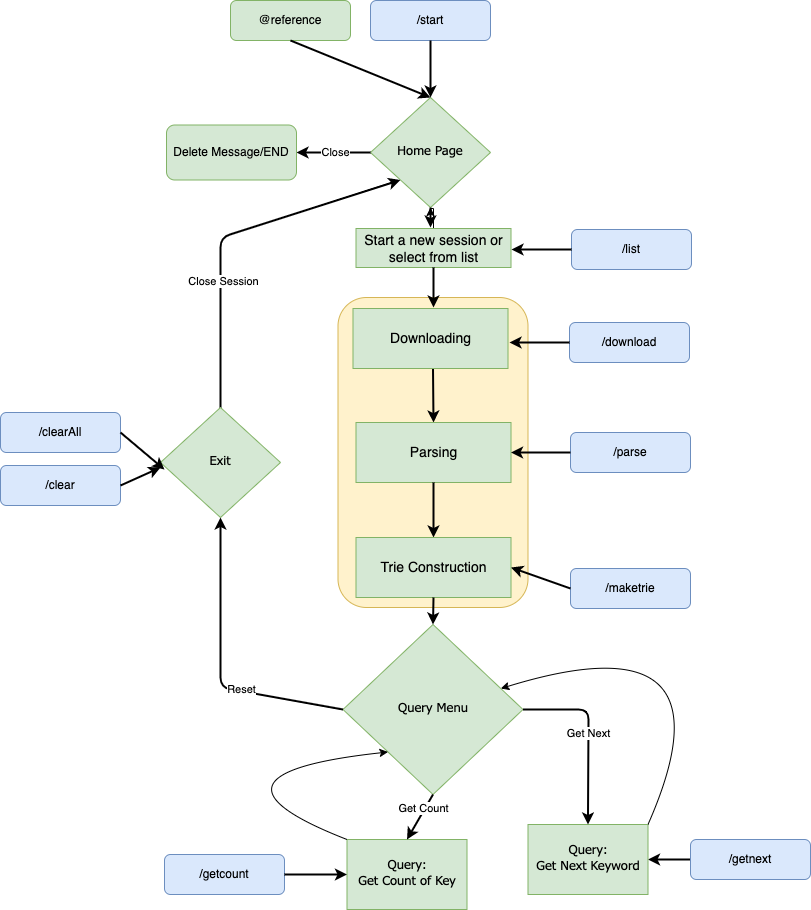

The diagram above was exported from draw.io. Its source (the exported page's mxGraphModel, read from the mxfile embedded in the PNG):
<mxGraphModel dx="1773" dy="589" grid="1" gridSize="10" guides="1" tooltips="1" connect="1" arrows="1" fold="1" page="1" pageScale="1" pageWidth="827" pageHeight="1169" math="0" shadow="0">
  <root>
    <mxCell id="WIyWlLk6GJQsqaUBKTNV-0" />
    <mxCell id="WIyWlLk6GJQsqaUBKTNV-1" parent="WIyWlLk6GJQsqaUBKTNV-0" />
    <mxCell id="fmW7wkthDbTYkQmj7-MJ-64" value="" style="endArrow=classic;html=1;rounded=0;exitX=0;exitY=0.5;exitDx=0;exitDy=0;entryX=1;entryY=0.5;entryDx=0;entryDy=0;strokeWidth=2;orthogonalLoop=1;snapToPoint=0;flowAnimation=0;comic=0;strokeColor=default;" parent="WIyWlLk6GJQsqaUBKTNV-1" source="fmW7wkthDbTYkQmj7-MJ-63" target="fmW7wkthDbTYkQmj7-MJ-42" edge="1">
      <mxGeometry width="50" height="50" relative="1" as="geometry">
        <mxPoint x="241.25" y="562" as="sourcePoint" />
        <mxPoint x="168.75" y="972" as="targetPoint" />
        <Array as="points" />
      </mxGeometry>
    </mxCell>
    <mxCell id="fmW7wkthDbTYkQmj7-MJ-31" value="" style="rounded=1;whiteSpace=wrap;html=1;shadow=0;sketch=0;fontFamily=Helvetica;fontSize=14;strokeWidth=1;fillColor=#fff2cc;strokeColor=#d6b656;" parent="WIyWlLk6GJQsqaUBKTNV-1" vertex="1">
      <mxGeometry x="127.5" y="430" width="190" height="310" as="geometry" />
    </mxCell>
    <mxCell id="WIyWlLk6GJQsqaUBKTNV-3" value="@reference" style="rounded=1;whiteSpace=wrap;html=1;fontSize=12;glass=0;strokeWidth=1;shadow=0;fillColor=#d5e8d4;strokeColor=#82b366;" parent="WIyWlLk6GJQsqaUBKTNV-1" vertex="1">
      <mxGeometry x="20" y="133" width="120" height="40" as="geometry" />
    </mxCell>
    <mxCell id="WIyWlLk6GJQsqaUBKTNV-6" value="Home Page" style="rhombus;whiteSpace=wrap;html=1;shadow=0;fontFamily=Tahoma;fontSize=13;align=center;strokeWidth=1;spacing=6;spacingTop=-4;fillColor=#d5e8d4;strokeColor=#82b366;rounded=0;sketch=0;double=0;backgroundOutline=0;treeFolding=0;fontStyle=0;verticalAlign=middle;" parent="WIyWlLk6GJQsqaUBKTNV-1" vertex="1">
      <mxGeometry x="160" y="230" width="120" height="110" as="geometry" />
    </mxCell>
    <mxCell id="fmW7wkthDbTYkQmj7-MJ-0" value="/start" style="rounded=1;whiteSpace=wrap;html=1;fontSize=12;glass=0;strokeWidth=1;shadow=0;fillColor=#dae8fc;strokeColor=#6c8ebf;" parent="WIyWlLk6GJQsqaUBKTNV-1" vertex="1">
      <mxGeometry x="160" y="133" width="120" height="40" as="geometry" />
    </mxCell>
    <mxCell id="fmW7wkthDbTYkQmj7-MJ-4" value="" style="endArrow=classic;html=1;rounded=0;exitX=0.5;exitY=1;exitDx=0;exitDy=0;entryX=0.5;entryY=0;entryDx=0;entryDy=0;strokeWidth=2;orthogonalLoop=1;snapToPoint=0;flowAnimation=0;comic=0;" parent="WIyWlLk6GJQsqaUBKTNV-1" source="WIyWlLk6GJQsqaUBKTNV-3" target="WIyWlLk6GJQsqaUBKTNV-6" edge="1">
      <mxGeometry width="50" height="50" relative="1" as="geometry">
        <mxPoint x="390" y="270" as="sourcePoint" />
        <mxPoint x="440" y="220" as="targetPoint" />
      </mxGeometry>
    </mxCell>
    <mxCell id="fmW7wkthDbTYkQmj7-MJ-7" value="" style="endArrow=classic;html=1;rounded=0;exitX=0.5;exitY=1;exitDx=0;exitDy=0;entryX=0.5;entryY=0;entryDx=0;entryDy=0;strokeWidth=2;orthogonalLoop=1;snapToPoint=0;flowAnimation=0;comic=0;" parent="WIyWlLk6GJQsqaUBKTNV-1" source="fmW7wkthDbTYkQmj7-MJ-0" target="WIyWlLk6GJQsqaUBKTNV-6" edge="1">
      <mxGeometry width="50" height="50" relative="1" as="geometry">
        <mxPoint x="390" y="270" as="sourcePoint" />
        <mxPoint x="440" y="220" as="targetPoint" />
      </mxGeometry>
    </mxCell>
    <mxCell id="fmW7wkthDbTYkQmj7-MJ-18" value="" style="endArrow=classic;html=1;fontFamily=Helvetica;fontSize=11;fontColor=default;exitX=0.5;exitY=1;exitDx=0;exitDy=0;strokeColor=#000000;strokeWidth=2;flowAnimation=0;" parent="WIyWlLk6GJQsqaUBKTNV-1" source="WIyWlLk6GJQsqaUBKTNV-6" edge="1">
      <mxGeometry width="50" height="50" relative="1" as="geometry">
        <mxPoint x="350" y="440" as="sourcePoint" />
        <mxPoint x="220" y="360" as="targetPoint" />
      </mxGeometry>
    </mxCell>
    <mxCell id="fmW7wkthDbTYkQmj7-MJ-23" value="" style="endArrow=classic;html=1;fontFamily=Helvetica;fontSize=11;fontColor=default;exitX=0.5;exitY=1;exitDx=0;exitDy=0;strokeColor=#000000;strokeWidth=2;flowAnimation=0;entryX=0.5;entryY=0;entryDx=0;entryDy=0;" parent="WIyWlLk6GJQsqaUBKTNV-1" target="fmW7wkthDbTYkQmj7-MJ-27" edge="1">
      <mxGeometry width="50" height="50" relative="1" as="geometry">
        <mxPoint x="222.5" y="501" as="sourcePoint" />
        <mxPoint x="230" y="591" as="targetPoint" />
      </mxGeometry>
    </mxCell>
    <mxCell id="fmW7wkthDbTYkQmj7-MJ-24" value="Query Menu" style="rhombus;whiteSpace=wrap;html=1;shadow=0;fontFamily=Tahoma;fontSize=13;align=center;strokeWidth=1;spacing=6;spacingTop=-4;fillColor=#d5e8d4;strokeColor=#82b366;rounded=0;sketch=0;double=0;backgroundOutline=0;treeFolding=0;fontStyle=0;verticalAlign=middle;" parent="WIyWlLk6GJQsqaUBKTNV-1" vertex="1">
      <mxGeometry x="132.5" y="757" width="180" height="170" as="geometry" />
    </mxCell>
    <mxCell id="fmW7wkthDbTYkQmj7-MJ-27" value="Parsing" style="shape=parallelogram;perimeter=parallelogramPerimeter;whiteSpace=wrap;html=1;fixedSize=1;rounded=0;shadow=0;sketch=0;fontFamily=Helvetica;fontSize=14;fontColor=default;strokeColor=#82b366;strokeWidth=1;fillColor=#d5e8d4;size=-5;" parent="WIyWlLk6GJQsqaUBKTNV-1" vertex="1">
      <mxGeometry x="145.5" y="555" width="155" height="60" as="geometry" />
    </mxCell>
    <mxCell id="fmW7wkthDbTYkQmj7-MJ-28" value="" style="endArrow=classic;html=1;fontFamily=Helvetica;fontSize=11;fontColor=default;exitX=0.5;exitY=1;exitDx=0;exitDy=0;strokeWidth=2;flowAnimation=0;entryX=0.5;entryY=0;entryDx=0;entryDy=0;" parent="WIyWlLk6GJQsqaUBKTNV-1" source="fmW7wkthDbTYkQmj7-MJ-27" target="fmW7wkthDbTYkQmj7-MJ-29" edge="1">
      <mxGeometry width="50" height="50" relative="1" as="geometry">
        <mxPoint x="230" y="521" as="sourcePoint" />
        <mxPoint x="220" y="701" as="targetPoint" />
      </mxGeometry>
    </mxCell>
    <mxCell id="fmW7wkthDbTYkQmj7-MJ-29" value="Trie Construction" style="shape=parallelogram;perimeter=parallelogramPerimeter;whiteSpace=wrap;html=1;fixedSize=1;rounded=0;shadow=0;sketch=0;fontFamily=Helvetica;fontSize=14;fontColor=default;strokeColor=#82b366;strokeWidth=1;fillColor=#d5e8d4;size=-5;" parent="WIyWlLk6GJQsqaUBKTNV-1" vertex="1">
      <mxGeometry x="145.5" y="670" width="155" height="60" as="geometry" />
    </mxCell>
    <mxCell id="fmW7wkthDbTYkQmj7-MJ-32" value="/parse" style="rounded=1;whiteSpace=wrap;html=1;fontSize=12;glass=0;strokeWidth=1;shadow=0;fillColor=#dae8fc;strokeColor=#6c8ebf;" parent="WIyWlLk6GJQsqaUBKTNV-1" vertex="1">
      <mxGeometry x="360" y="565" width="120" height="40" as="geometry" />
    </mxCell>
    <mxCell id="fmW7wkthDbTYkQmj7-MJ-33" value="/maketrie" style="rounded=1;whiteSpace=wrap;html=1;fontSize=12;glass=0;strokeWidth=1;shadow=0;fillColor=#dae8fc;strokeColor=#6c8ebf;" parent="WIyWlLk6GJQsqaUBKTNV-1" vertex="1">
      <mxGeometry x="360" y="701" width="120" height="40" as="geometry" />
    </mxCell>
    <mxCell id="fmW7wkthDbTYkQmj7-MJ-35" value="" style="endArrow=classic;html=1;rounded=0;exitX=0;exitY=0.5;exitDx=0;exitDy=0;entryX=1;entryY=0.5;entryDx=0;entryDy=0;strokeWidth=2;orthogonalLoop=1;snapToPoint=0;flowAnimation=0;comic=0;strokeColor=default;" parent="WIyWlLk6GJQsqaUBKTNV-1" source="fmW7wkthDbTYkQmj7-MJ-32" target="fmW7wkthDbTYkQmj7-MJ-27" edge="1">
      <mxGeometry width="50" height="50" relative="1" as="geometry">
        <mxPoint x="230" y="191" as="sourcePoint" />
        <mxPoint x="230" y="301" as="targetPoint" />
        <Array as="points" />
      </mxGeometry>
    </mxCell>
    <mxCell id="fmW7wkthDbTYkQmj7-MJ-38" value="" style="endArrow=classic;html=1;rounded=0;exitX=0;exitY=0.5;exitDx=0;exitDy=0;entryX=1;entryY=0.5;entryDx=0;entryDy=0;strokeWidth=2;orthogonalLoop=1;snapToPoint=0;flowAnimation=0;comic=0;strokeColor=default;" parent="WIyWlLk6GJQsqaUBKTNV-1" source="fmW7wkthDbTYkQmj7-MJ-33" target="fmW7wkthDbTYkQmj7-MJ-29" edge="1">
      <mxGeometry width="50" height="50" relative="1" as="geometry">
        <mxPoint x="105" y="691" as="sourcePoint" />
        <mxPoint x="160" y="691" as="targetPoint" />
        <Array as="points" />
      </mxGeometry>
    </mxCell>
    <mxCell id="fmW7wkthDbTYkQmj7-MJ-39" value="" style="endArrow=classic;html=1;fontFamily=Helvetica;fontSize=11;fontColor=default;exitX=0.5;exitY=1;exitDx=0;exitDy=0;strokeWidth=2;flowAnimation=0;entryX=0.5;entryY=0;entryDx=0;entryDy=0;" parent="WIyWlLk6GJQsqaUBKTNV-1" source="fmW7wkthDbTYkQmj7-MJ-29" target="fmW7wkthDbTYkQmj7-MJ-24" edge="1">
      <mxGeometry width="50" height="50" relative="1" as="geometry">
        <mxPoint x="232.5" y="641" as="sourcePoint" />
        <mxPoint x="232.5" y="701" as="targetPoint" />
      </mxGeometry>
    </mxCell>
    <mxCell id="fmW7wkthDbTYkQmj7-MJ-41" value="Query:&lt;br&gt;Get Count of Key" style="whiteSpace=wrap;html=1;shadow=0;fontFamily=Tahoma;fontSize=13;align=center;strokeWidth=1;spacing=6;spacingTop=-4;fillColor=#d5e8d4;strokeColor=#82b366;rounded=0;sketch=0;double=0;backgroundOutline=0;treeFolding=0;fontStyle=0;verticalAlign=middle;" parent="WIyWlLk6GJQsqaUBKTNV-1" vertex="1">
      <mxGeometry x="136.5" y="972" width="120" height="70" as="geometry" />
    </mxCell>
    <mxCell id="fmW7wkthDbTYkQmj7-MJ-42" value="Query:&lt;br&gt;Get Next Keyword" style="whiteSpace=wrap;html=1;shadow=0;fontFamily=Tahoma;fontSize=13;align=center;strokeWidth=1;spacing=6;spacingTop=-4;fillColor=#d5e8d4;strokeColor=#82b366;rounded=0;sketch=0;double=0;backgroundOutline=0;treeFolding=0;fontStyle=0;verticalAlign=middle;" parent="WIyWlLk6GJQsqaUBKTNV-1" vertex="1">
      <mxGeometry x="317.5" y="957" width="120" height="70" as="geometry" />
    </mxCell>
    <mxCell id="fmW7wkthDbTYkQmj7-MJ-44" value="" style="endArrow=classic;html=1;fontFamily=Helvetica;fontSize=11;fontColor=default;exitX=0.5;exitY=1;exitDx=0;exitDy=0;strokeWidth=2;flowAnimation=0;entryX=0.5;entryY=0;entryDx=0;entryDy=0;" parent="WIyWlLk6GJQsqaUBKTNV-1" source="fmW7wkthDbTYkQmj7-MJ-24" target="fmW7wkthDbTYkQmj7-MJ-41" edge="1">
      <mxGeometry width="50" height="50" relative="1" as="geometry">
        <mxPoint x="232.5" y="697" as="sourcePoint" />
        <mxPoint x="232.5" y="767" as="targetPoint" />
        <Array as="points" />
      </mxGeometry>
    </mxCell>
    <mxCell id="fmW7wkthDbTYkQmj7-MJ-48" value="Get Count" style="edgeLabel;html=1;align=center;verticalAlign=middle;resizable=0;points=[];" parent="fmW7wkthDbTYkQmj7-MJ-44" connectable="0" vertex="1">
      <mxGeometry x="-0.3333" y="-3" relative="1" as="geometry">
        <mxPoint x="1" as="offset" />
      </mxGeometry>
    </mxCell>
    <mxCell id="fmW7wkthDbTYkQmj7-MJ-45" value="Get Next" style="endArrow=classic;html=1;fontFamily=Helvetica;fontSize=11;fontColor=default;exitX=1;exitY=0.5;exitDx=0;exitDy=0;strokeWidth=2;flowAnimation=0;entryX=0.5;entryY=0;entryDx=0;entryDy=0;" parent="WIyWlLk6GJQsqaUBKTNV-1" source="fmW7wkthDbTYkQmj7-MJ-24" target="fmW7wkthDbTYkQmj7-MJ-42" edge="1">
      <mxGeometry width="50" height="50" relative="1" as="geometry">
        <mxPoint x="142.5" y="852" as="sourcePoint" />
        <mxPoint x="77.5" y="917" as="targetPoint" />
        <Array as="points">
          <mxPoint x="378" y="842" />
        </Array>
      </mxGeometry>
    </mxCell>
    <mxCell id="fmW7wkthDbTYkQmj7-MJ-55" value="" style="curved=1;endArrow=classic;html=1;rounded=1;sketch=0;endSize=6;exitX=1;exitY=0;exitDx=0;exitDy=0;" parent="WIyWlLk6GJQsqaUBKTNV-1" source="fmW7wkthDbTYkQmj7-MJ-42" target="fmW7wkthDbTYkQmj7-MJ-24" edge="1">
      <mxGeometry width="50" height="50" relative="1" as="geometry">
        <mxPoint x="190" y="977" as="sourcePoint" />
        <mxPoint x="240" y="927" as="targetPoint" />
        <Array as="points">
          <mxPoint x="530" y="747" />
        </Array>
      </mxGeometry>
    </mxCell>
    <mxCell id="fmW7wkthDbTYkQmj7-MJ-56" value="" style="curved=1;endArrow=classic;html=1;rounded=1;sketch=0;endSize=6;exitX=0;exitY=0;exitDx=0;exitDy=0;entryX=0;entryY=1;entryDx=0;entryDy=0;" parent="WIyWlLk6GJQsqaUBKTNV-1" source="fmW7wkthDbTYkQmj7-MJ-41" target="fmW7wkthDbTYkQmj7-MJ-24" edge="1">
      <mxGeometry width="50" height="50" relative="1" as="geometry">
        <mxPoint x="447.5" y="982" as="sourcePoint" />
        <mxPoint x="300.31621621621616" y="831.0486486486486" as="targetPoint" />
        <Array as="points">
          <mxPoint x="-30" y="907" />
        </Array>
      </mxGeometry>
    </mxCell>
    <mxCell id="fmW7wkthDbTYkQmj7-MJ-57" value="" style="endArrow=classic;html=1;fontFamily=Helvetica;fontSize=11;fontColor=default;exitX=0.5;exitY=0;exitDx=0;exitDy=0;strokeWidth=2;flowAnimation=0;entryX=0;entryY=1;entryDx=0;entryDy=0;" parent="WIyWlLk6GJQsqaUBKTNV-1" source="fmW7wkthDbTYkQmj7-MJ-66" target="WIyWlLk6GJQsqaUBKTNV-6" edge="1">
      <mxGeometry width="50" height="50" relative="1" as="geometry">
        <mxPoint x="232.5" y="940" as="sourcePoint" />
        <mxPoint x="-90" y="250" as="targetPoint" />
        <Array as="points">
          <mxPoint x="10" y="370" />
        </Array>
      </mxGeometry>
    </mxCell>
    <mxCell id="fmW7wkthDbTYkQmj7-MJ-67" value="Close Session" style="edgeLabel;html=1;align=center;verticalAlign=middle;resizable=0;points=[];" parent="fmW7wkthDbTYkQmj7-MJ-57" connectable="0" vertex="1">
      <mxGeometry x="-0.2907" y="-2" relative="1" as="geometry">
        <mxPoint as="offset" />
      </mxGeometry>
    </mxCell>
    <mxCell id="fmW7wkthDbTYkQmj7-MJ-61" value="/getcount" style="rounded=1;whiteSpace=wrap;html=1;fontSize=12;glass=0;strokeWidth=1;shadow=0;fillColor=#dae8fc;strokeColor=#6c8ebf;" parent="WIyWlLk6GJQsqaUBKTNV-1" vertex="1">
      <mxGeometry x="-46" y="987" width="120" height="40" as="geometry" />
    </mxCell>
    <mxCell id="fmW7wkthDbTYkQmj7-MJ-62" value="" style="endArrow=classic;html=1;rounded=0;exitX=1;exitY=0.5;exitDx=0;exitDy=0;entryX=0;entryY=0.5;entryDx=0;entryDy=0;strokeWidth=2;orthogonalLoop=1;snapToPoint=0;flowAnimation=0;comic=0;strokeColor=default;" parent="WIyWlLk6GJQsqaUBKTNV-1" source="fmW7wkthDbTYkQmj7-MJ-61" target="fmW7wkthDbTYkQmj7-MJ-41" edge="1">
      <mxGeometry width="50" height="50" relative="1" as="geometry">
        <mxPoint x="209" y="516" as="sourcePoint" />
        <mxPoint x="134" y="926" as="targetPoint" />
        <Array as="points" />
      </mxGeometry>
    </mxCell>
    <mxCell id="fmW7wkthDbTYkQmj7-MJ-63" value="/getnext" style="rounded=1;whiteSpace=wrap;html=1;fontSize=12;glass=0;strokeWidth=1;shadow=0;fillColor=#dae8fc;strokeColor=#6c8ebf;" parent="WIyWlLk6GJQsqaUBKTNV-1" vertex="1">
      <mxGeometry x="480" y="972" width="120" height="40" as="geometry" />
    </mxCell>
    <mxCell id="fmW7wkthDbTYkQmj7-MJ-65" value="" style="endArrow=classic;html=1;rounded=1;sketch=0;endSize=6;curved=0;exitX=0;exitY=0.5;exitDx=0;exitDy=0;entryX=1;entryY=0.5;entryDx=0;entryDy=0;strokeWidth=2;" parent="WIyWlLk6GJQsqaUBKTNV-1" source="WIyWlLk6GJQsqaUBKTNV-6" target="fmW7wkthDbTYkQmj7-MJ-75" edge="1">
      <mxGeometry width="50" height="50" relative="1" as="geometry">
        <mxPoint x="160" y="360" as="sourcePoint" />
        <mxPoint x="-70" y="290" as="targetPoint" />
      </mxGeometry>
    </mxCell>
    <mxCell id="fmW7wkthDbTYkQmj7-MJ-76" value="Close" style="edgeLabel;html=1;align=center;verticalAlign=middle;resizable=0;points=[];" parent="fmW7wkthDbTYkQmj7-MJ-65" connectable="0" vertex="1">
      <mxGeometry x="-0.0174" y="-1" relative="1" as="geometry">
        <mxPoint as="offset" />
      </mxGeometry>
    </mxCell>
    <mxCell id="fmW7wkthDbTYkQmj7-MJ-66" value="Exit" style="rhombus;whiteSpace=wrap;html=1;shadow=0;fontFamily=Tahoma;fontSize=13;align=center;strokeWidth=1;spacing=6;spacingTop=-4;fillColor=#d5e8d4;strokeColor=#82b366;rounded=0;sketch=0;double=0;backgroundOutline=0;treeFolding=0;fontStyle=0;verticalAlign=middle;" parent="WIyWlLk6GJQsqaUBKTNV-1" vertex="1">
      <mxGeometry x="-50" y="540" width="120" height="110" as="geometry" />
    </mxCell>
    <mxCell id="fmW7wkthDbTYkQmj7-MJ-68" value="" style="endArrow=classic;html=1;fontFamily=Helvetica;fontSize=11;fontColor=default;exitX=0;exitY=0.5;exitDx=0;exitDy=0;strokeWidth=2;flowAnimation=0;entryX=0.5;entryY=1;entryDx=0;entryDy=0;" parent="WIyWlLk6GJQsqaUBKTNV-1" source="fmW7wkthDbTYkQmj7-MJ-24" target="fmW7wkthDbTYkQmj7-MJ-66" edge="1">
      <mxGeometry width="50" height="50" relative="1" as="geometry">
        <mxPoint x="20" y="550" as="sourcePoint" />
        <mxPoint x="200" y="322.5" as="targetPoint" />
        <Array as="points">
          <mxPoint x="10" y="820" />
        </Array>
      </mxGeometry>
    </mxCell>
    <mxCell id="fmW7wkthDbTYkQmj7-MJ-69" value="Reset" style="edgeLabel;html=1;align=center;verticalAlign=middle;resizable=0;points=[];" parent="fmW7wkthDbTYkQmj7-MJ-68" connectable="0" vertex="1">
      <mxGeometry x="-0.2907" y="-2" relative="1" as="geometry">
        <mxPoint as="offset" />
      </mxGeometry>
    </mxCell>
    <mxCell id="fmW7wkthDbTYkQmj7-MJ-70" value="/clear" style="rounded=1;whiteSpace=wrap;html=1;fontSize=12;glass=0;strokeWidth=1;shadow=0;fillColor=#dae8fc;strokeColor=#6c8ebf;" parent="WIyWlLk6GJQsqaUBKTNV-1" vertex="1">
      <mxGeometry x="-210" y="598" width="120" height="40" as="geometry" />
    </mxCell>
    <mxCell id="fmW7wkthDbTYkQmj7-MJ-71" value="" style="endArrow=classic;html=1;rounded=0;exitX=1;exitY=0.5;exitDx=0;exitDy=0;strokeWidth=2;orthogonalLoop=1;snapToPoint=0;flowAnimation=0;comic=0;strokeColor=default;" parent="WIyWlLk6GJQsqaUBKTNV-1" source="fmW7wkthDbTYkQmj7-MJ-70" edge="1">
      <mxGeometry width="50" height="50" relative="1" as="geometry">
        <mxPoint x="15" y="208" as="sourcePoint" />
        <mxPoint x="-50" y="600" as="targetPoint" />
        <Array as="points" />
      </mxGeometry>
    </mxCell>
    <mxCell id="fmW7wkthDbTYkQmj7-MJ-75" value="Delete Message/END" style="rounded=1;whiteSpace=wrap;html=1;fontSize=12;glass=0;strokeWidth=1;shadow=0;fillColor=#d5e8d4;strokeColor=#82b366;" parent="WIyWlLk6GJQsqaUBKTNV-1" vertex="1">
      <mxGeometry x="-44" y="257.5" width="130" height="55" as="geometry" />
    </mxCell>
    <mxCell id="Ild5hGhgcJjnpWRIqBjy-0" value="Downloading" style="shape=parallelogram;perimeter=parallelogramPerimeter;whiteSpace=wrap;html=1;fixedSize=1;rounded=0;shadow=0;sketch=0;fontFamily=Helvetica;fontSize=14;fontColor=default;strokeColor=#82b366;strokeWidth=1;fillColor=#d5e8d4;size=-5;" parent="WIyWlLk6GJQsqaUBKTNV-1" vertex="1">
      <mxGeometry x="142.5" y="441" width="155" height="60" as="geometry" />
    </mxCell>
    <mxCell id="Ild5hGhgcJjnpWRIqBjy-1" value="/download" style="rounded=1;whiteSpace=wrap;html=1;fontSize=12;glass=0;strokeWidth=1;shadow=0;fillColor=#dae8fc;strokeColor=#6c8ebf;" parent="WIyWlLk6GJQsqaUBKTNV-1" vertex="1">
      <mxGeometry x="359" y="455" width="120" height="40" as="geometry" />
    </mxCell>
    <mxCell id="Ild5hGhgcJjnpWRIqBjy-2" value="" style="endArrow=classic;html=1;rounded=0;exitX=0;exitY=0.5;exitDx=0;exitDy=0;entryX=1;entryY=0.5;entryDx=0;entryDy=0;strokeWidth=2;orthogonalLoop=1;snapToPoint=0;flowAnimation=0;comic=0;strokeColor=default;" parent="WIyWlLk6GJQsqaUBKTNV-1" source="Ild5hGhgcJjnpWRIqBjy-1" edge="1">
      <mxGeometry width="50" height="50" relative="1" as="geometry">
        <mxPoint x="229" y="65" as="sourcePoint" />
        <mxPoint x="299" y="475" as="targetPoint" />
        <Array as="points" />
      </mxGeometry>
    </mxCell>
    <mxCell id="Ild5hGhgcJjnpWRIqBjy-3" value="/clearAll" style="rounded=1;whiteSpace=wrap;html=1;fontSize=12;glass=0;strokeWidth=1;shadow=0;fillColor=#dae8fc;strokeColor=#6c8ebf;" parent="WIyWlLk6GJQsqaUBKTNV-1" vertex="1">
      <mxGeometry x="-210" y="545" width="120" height="40" as="geometry" />
    </mxCell>
    <mxCell id="Ild5hGhgcJjnpWRIqBjy-4" value="" style="endArrow=classic;html=1;rounded=0;exitX=1;exitY=0.5;exitDx=0;exitDy=0;entryX=0.033;entryY=0.564;entryDx=0;entryDy=0;strokeWidth=2;orthogonalLoop=1;snapToPoint=0;flowAnimation=0;comic=0;strokeColor=default;entryPerimeter=0;" parent="WIyWlLk6GJQsqaUBKTNV-1" source="Ild5hGhgcJjnpWRIqBjy-3" target="fmW7wkthDbTYkQmj7-MJ-66" edge="1">
      <mxGeometry width="50" height="50" relative="1" as="geometry">
        <mxPoint x="15" y="155" as="sourcePoint" />
        <mxPoint x="-50" y="565" as="targetPoint" />
        <Array as="points" />
      </mxGeometry>
    </mxCell>
    <mxCell id="Ild5hGhgcJjnpWRIqBjy-12" value="" style="edgeStyle=orthogonalEdgeStyle;rounded=0;orthogonalLoop=1;jettySize=auto;html=1;strokeColor=#000000;" parent="WIyWlLk6GJQsqaUBKTNV-1" source="Ild5hGhgcJjnpWRIqBjy-8" target="WIyWlLk6GJQsqaUBKTNV-6" edge="1">
      <mxGeometry relative="1" as="geometry" />
    </mxCell>
    <mxCell id="Ild5hGhgcJjnpWRIqBjy-8" value="Start a new session or select from list" style="shape=parallelogram;perimeter=parallelogramPerimeter;whiteSpace=wrap;html=1;fixedSize=1;rounded=0;shadow=0;sketch=0;fontFamily=Helvetica;fontSize=14;fontColor=default;strokeColor=#82b366;strokeWidth=1;fillColor=#d5e8d4;size=-5;" parent="WIyWlLk6GJQsqaUBKTNV-1" vertex="1">
      <mxGeometry x="145.5" y="361" width="155" height="39" as="geometry" />
    </mxCell>
    <mxCell id="Ild5hGhgcJjnpWRIqBjy-10" value="/list" style="rounded=1;whiteSpace=wrap;html=1;fontSize=12;glass=0;strokeWidth=1;shadow=0;fillColor=#dae8fc;strokeColor=#6c8ebf;" parent="WIyWlLk6GJQsqaUBKTNV-1" vertex="1">
      <mxGeometry x="361" y="362" width="120" height="40" as="geometry" />
    </mxCell>
    <mxCell id="Ild5hGhgcJjnpWRIqBjy-11" value="" style="endArrow=classic;html=1;rounded=0;exitX=0;exitY=0.5;exitDx=0;exitDy=0;entryX=1;entryY=0.5;entryDx=0;entryDy=0;strokeWidth=2;orthogonalLoop=1;snapToPoint=0;flowAnimation=0;comic=0;strokeColor=default;" parent="WIyWlLk6GJQsqaUBKTNV-1" source="Ild5hGhgcJjnpWRIqBjy-10" edge="1">
      <mxGeometry width="50" height="50" relative="1" as="geometry">
        <mxPoint x="231" y="-28" as="sourcePoint" />
        <mxPoint x="301" y="382" as="targetPoint" />
        <Array as="points" />
      </mxGeometry>
    </mxCell>
    <mxCell id="Ild5hGhgcJjnpWRIqBjy-15" value="" style="endArrow=classic;html=1;fontFamily=Helvetica;fontSize=11;fontColor=default;exitX=0.5;exitY=1;exitDx=0;exitDy=0;strokeColor=#000000;strokeWidth=2;flowAnimation=0;" parent="WIyWlLk6GJQsqaUBKTNV-1" source="Ild5hGhgcJjnpWRIqBjy-8" edge="1">
      <mxGeometry width="50" height="50" relative="1" as="geometry">
        <mxPoint x="232.5" y="511" as="sourcePoint" />
        <mxPoint x="223" y="440" as="targetPoint" />
      </mxGeometry>
    </mxCell>
  </root>
</mxGraphModel>